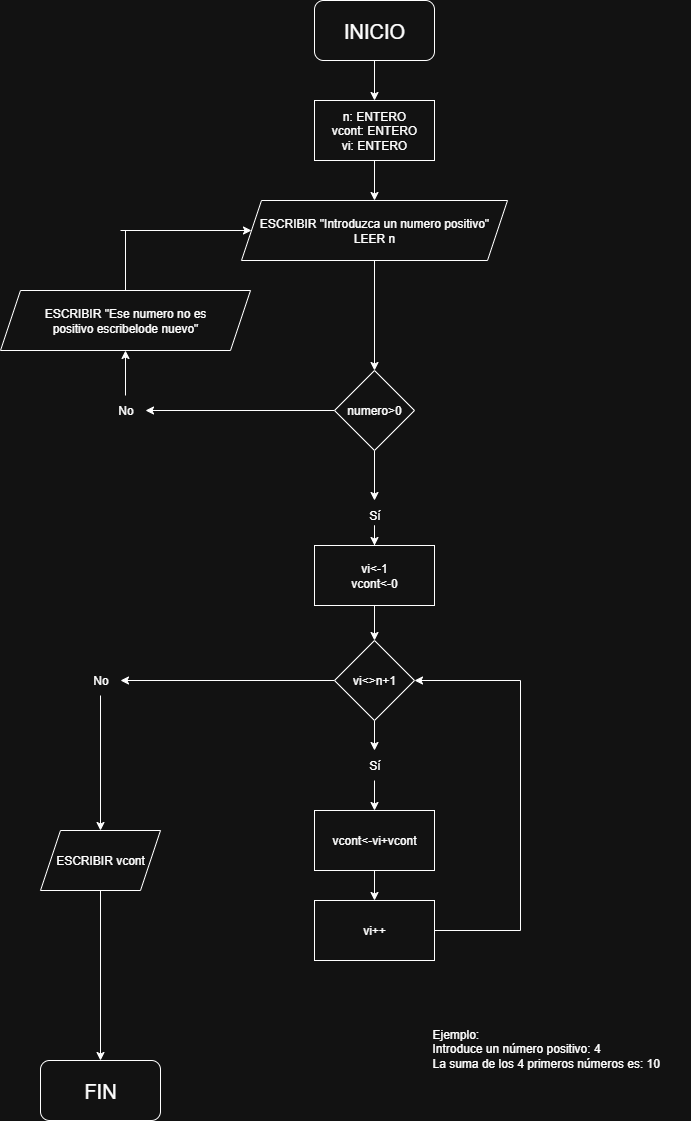

The diagram above was exported from draw.io. Its source (the exported page's mxGraphModel, read from the mxfile embedded in the PNG):
<mxGraphModel dx="872" dy="537" grid="0" gridSize="10" guides="1" tooltips="1" connect="1" arrows="1" fold="1" page="1" pageScale="1" pageWidth="827" pageHeight="1169" math="0" shadow="0">
  <root>
    <mxCell id="0" />
    <mxCell id="1" parent="0" />
    <mxCell id="1pJIUG5Ht3ExStMfV2dd-3" value="" style="edgeStyle=orthogonalEdgeStyle;rounded=0;orthogonalLoop=1;jettySize=auto;html=1;" parent="1" source="1pJIUG5Ht3ExStMfV2dd-1" target="1pJIUG5Ht3ExStMfV2dd-2" edge="1">
      <mxGeometry relative="1" as="geometry" />
    </mxCell>
    <mxCell id="1pJIUG5Ht3ExStMfV2dd-1" value="&lt;font style=&quot;font-size: 20px;&quot;&gt;INICIO&lt;/font&gt;" style="rounded=1;whiteSpace=wrap;html=1;" parent="1" vertex="1">
      <mxGeometry x="354" y="10" width="120" height="60" as="geometry" />
    </mxCell>
    <mxCell id="1pJIUG5Ht3ExStMfV2dd-6" value="" style="edgeStyle=orthogonalEdgeStyle;rounded=0;orthogonalLoop=1;jettySize=auto;html=1;" parent="1" source="1pJIUG5Ht3ExStMfV2dd-2" target="1pJIUG5Ht3ExStMfV2dd-5" edge="1">
      <mxGeometry relative="1" as="geometry" />
    </mxCell>
    <mxCell id="1pJIUG5Ht3ExStMfV2dd-2" value="n: ENTERO&lt;div&gt;vcont: ENTERO&lt;/div&gt;&lt;div&gt;vi: ENTERO&lt;/div&gt;" style="rounded=0;whiteSpace=wrap;html=1;" parent="1" vertex="1">
      <mxGeometry x="354" y="110" width="120" height="60" as="geometry" />
    </mxCell>
    <mxCell id="1pJIUG5Ht3ExStMfV2dd-8" value="" style="edgeStyle=orthogonalEdgeStyle;rounded=0;orthogonalLoop=1;jettySize=auto;html=1;" parent="1" source="1pJIUG5Ht3ExStMfV2dd-5" target="1pJIUG5Ht3ExStMfV2dd-7" edge="1">
      <mxGeometry relative="1" as="geometry" />
    </mxCell>
    <mxCell id="1pJIUG5Ht3ExStMfV2dd-5" value="ESCRIBIR &quot;Introduzca un numero positivo&quot;&lt;div&gt;LEER n&lt;/div&gt;" style="shape=parallelogram;perimeter=parallelogramPerimeter;whiteSpace=wrap;html=1;fixedSize=1;" parent="1" vertex="1">
      <mxGeometry x="281" y="210" width="266" height="60" as="geometry" />
    </mxCell>
    <mxCell id="1pJIUG5Ht3ExStMfV2dd-11" value="" style="edgeStyle=orthogonalEdgeStyle;rounded=0;orthogonalLoop=1;jettySize=auto;html=1;" parent="1" source="1pJIUG5Ht3ExStMfV2dd-7" target="1pJIUG5Ht3ExStMfV2dd-10" edge="1">
      <mxGeometry relative="1" as="geometry" />
    </mxCell>
    <mxCell id="1pJIUG5Ht3ExStMfV2dd-17" value="" style="edgeStyle=orthogonalEdgeStyle;rounded=0;orthogonalLoop=1;jettySize=auto;html=1;" parent="1" source="1pJIUG5Ht3ExStMfV2dd-7" target="1pJIUG5Ht3ExStMfV2dd-16" edge="1">
      <mxGeometry relative="1" as="geometry" />
    </mxCell>
    <mxCell id="1pJIUG5Ht3ExStMfV2dd-7" value="numero&amp;gt;0" style="rhombus;whiteSpace=wrap;html=1;" parent="1" vertex="1">
      <mxGeometry x="374" y="380" width="80" height="80" as="geometry" />
    </mxCell>
    <mxCell id="1pJIUG5Ht3ExStMfV2dd-9" value="ESCRIBIR &quot;Ese numero no es&lt;div&gt;positivo&amp;nbsp;&lt;span style=&quot;background-color: transparent; color: light-dark(rgb(0, 0, 0), rgb(255, 255, 255));&quot;&gt;escribelode nuevo&quot;&lt;/span&gt;&lt;/div&gt;" style="shape=parallelogram;perimeter=parallelogramPerimeter;whiteSpace=wrap;html=1;fixedSize=1;" parent="1" vertex="1">
      <mxGeometry x="40" y="300" width="250" height="60" as="geometry" />
    </mxCell>
    <mxCell id="1pJIUG5Ht3ExStMfV2dd-10" value="No" style="text;html=1;align=center;verticalAlign=middle;resizable=0;points=[];autosize=1;strokeColor=none;fillColor=none;" parent="1" vertex="1">
      <mxGeometry x="145" y="405" width="40" height="30" as="geometry" />
    </mxCell>
    <mxCell id="1pJIUG5Ht3ExStMfV2dd-12" value="" style="endArrow=classic;html=1;rounded=0;exitX=0.5;exitY=0;exitDx=0;exitDy=0;exitPerimeter=0;entryX=0.5;entryY=1;entryDx=0;entryDy=0;" parent="1" source="1pJIUG5Ht3ExStMfV2dd-10" target="1pJIUG5Ht3ExStMfV2dd-9" edge="1">
      <mxGeometry width="50" height="50" relative="1" as="geometry">
        <mxPoint x="390" y="400" as="sourcePoint" />
        <mxPoint x="440" y="350" as="targetPoint" />
      </mxGeometry>
    </mxCell>
    <mxCell id="1pJIUG5Ht3ExStMfV2dd-13" value="" style="endArrow=none;html=1;rounded=0;exitX=0.5;exitY=0;exitDx=0;exitDy=0;" parent="1" source="1pJIUG5Ht3ExStMfV2dd-9" edge="1">
      <mxGeometry width="50" height="50" relative="1" as="geometry">
        <mxPoint x="390" y="400" as="sourcePoint" />
        <mxPoint x="165" y="240" as="targetPoint" />
      </mxGeometry>
    </mxCell>
    <mxCell id="1pJIUG5Ht3ExStMfV2dd-14" value="" style="endArrow=classic;html=1;rounded=0;entryX=0;entryY=0.5;entryDx=0;entryDy=0;" parent="1" target="1pJIUG5Ht3ExStMfV2dd-5" edge="1">
      <mxGeometry width="50" height="50" relative="1" as="geometry">
        <mxPoint x="160" y="240" as="sourcePoint" />
        <mxPoint x="440" y="350" as="targetPoint" />
      </mxGeometry>
    </mxCell>
    <mxCell id="1pJIUG5Ht3ExStMfV2dd-23" value="" style="edgeStyle=orthogonalEdgeStyle;rounded=0;orthogonalLoop=1;jettySize=auto;html=1;" parent="1" source="1pJIUG5Ht3ExStMfV2dd-16" target="1pJIUG5Ht3ExStMfV2dd-22" edge="1">
      <mxGeometry relative="1" as="geometry" />
    </mxCell>
    <mxCell id="1pJIUG5Ht3ExStMfV2dd-16" value="Sí" style="text;html=1;align=center;verticalAlign=middle;resizable=0;points=[];autosize=1;strokeColor=none;fillColor=none;" parent="1" vertex="1">
      <mxGeometry x="399" y="510" width="30" height="30" as="geometry" />
    </mxCell>
    <mxCell id="1pJIUG5Ht3ExStMfV2dd-28" value="" style="edgeStyle=orthogonalEdgeStyle;rounded=0;orthogonalLoop=1;jettySize=auto;html=1;" parent="1" source="1pJIUG5Ht3ExStMfV2dd-20" target="1pJIUG5Ht3ExStMfV2dd-26" edge="1">
      <mxGeometry relative="1" as="geometry" />
    </mxCell>
    <mxCell id="1pJIUG5Ht3ExStMfV2dd-31" value="" style="edgeStyle=orthogonalEdgeStyle;rounded=0;orthogonalLoop=1;jettySize=auto;html=1;" parent="1" source="1pJIUG5Ht3ExStMfV2dd-20" target="1pJIUG5Ht3ExStMfV2dd-30" edge="1">
      <mxGeometry relative="1" as="geometry" />
    </mxCell>
    <mxCell id="1pJIUG5Ht3ExStMfV2dd-20" value="vi&amp;lt;&amp;gt;n+1" style="rhombus;whiteSpace=wrap;html=1;" parent="1" vertex="1">
      <mxGeometry x="374" y="650" width="80" height="80" as="geometry" />
    </mxCell>
    <mxCell id="1pJIUG5Ht3ExStMfV2dd-24" value="" style="edgeStyle=orthogonalEdgeStyle;rounded=0;orthogonalLoop=1;jettySize=auto;html=1;" parent="1" source="1pJIUG5Ht3ExStMfV2dd-22" target="1pJIUG5Ht3ExStMfV2dd-20" edge="1">
      <mxGeometry relative="1" as="geometry" />
    </mxCell>
    <mxCell id="1pJIUG5Ht3ExStMfV2dd-22" value="vi&amp;lt;-1&lt;div&gt;vcont&amp;lt;-0&lt;/div&gt;" style="rounded=0;whiteSpace=wrap;html=1;" parent="1" vertex="1">
      <mxGeometry x="354" y="555" width="120" height="60" as="geometry" />
    </mxCell>
    <mxCell id="1pJIUG5Ht3ExStMfV2dd-35" value="" style="edgeStyle=orthogonalEdgeStyle;rounded=0;orthogonalLoop=1;jettySize=auto;html=1;" parent="1" source="1pJIUG5Ht3ExStMfV2dd-26" target="1pJIUG5Ht3ExStMfV2dd-29" edge="1">
      <mxGeometry relative="1" as="geometry" />
    </mxCell>
    <mxCell id="1pJIUG5Ht3ExStMfV2dd-26" value="Sí" style="text;html=1;align=center;verticalAlign=middle;resizable=0;points=[];autosize=1;strokeColor=none;fillColor=none;" parent="1" vertex="1">
      <mxGeometry x="399" y="760" width="30" height="30" as="geometry" />
    </mxCell>
    <mxCell id="1pJIUG5Ht3ExStMfV2dd-36" value="" style="edgeStyle=orthogonalEdgeStyle;rounded=0;orthogonalLoop=1;jettySize=auto;html=1;" parent="1" source="1pJIUG5Ht3ExStMfV2dd-29" target="1pJIUG5Ht3ExStMfV2dd-34" edge="1">
      <mxGeometry relative="1" as="geometry" />
    </mxCell>
    <mxCell id="1pJIUG5Ht3ExStMfV2dd-29" value="vcont&amp;lt;-vi+vcont" style="rounded=0;whiteSpace=wrap;html=1;" parent="1" vertex="1">
      <mxGeometry x="354" y="820" width="120" height="60" as="geometry" />
    </mxCell>
    <mxCell id="1pJIUG5Ht3ExStMfV2dd-38" value="" style="edgeStyle=orthogonalEdgeStyle;rounded=0;orthogonalLoop=1;jettySize=auto;html=1;" parent="1" source="1pJIUG5Ht3ExStMfV2dd-30" target="1pJIUG5Ht3ExStMfV2dd-37" edge="1">
      <mxGeometry relative="1" as="geometry" />
    </mxCell>
    <mxCell id="1pJIUG5Ht3ExStMfV2dd-30" value="No" style="text;html=1;align=center;verticalAlign=middle;resizable=0;points=[];autosize=1;strokeColor=none;fillColor=none;" parent="1" vertex="1">
      <mxGeometry x="120" y="675" width="40" height="30" as="geometry" />
    </mxCell>
    <mxCell id="1pJIUG5Ht3ExStMfV2dd-32" value="&lt;font style=&quot;font-size: 20px;&quot;&gt;FIN&lt;/font&gt;" style="rounded=1;whiteSpace=wrap;html=1;" parent="1" vertex="1">
      <mxGeometry x="80" y="1070" width="120" height="60" as="geometry" />
    </mxCell>
    <mxCell id="1pJIUG5Ht3ExStMfV2dd-34" value="vi++" style="rounded=0;whiteSpace=wrap;html=1;" parent="1" vertex="1">
      <mxGeometry x="354" y="910" width="120" height="60" as="geometry" />
    </mxCell>
    <mxCell id="1pJIUG5Ht3ExStMfV2dd-39" value="" style="edgeStyle=orthogonalEdgeStyle;rounded=0;orthogonalLoop=1;jettySize=auto;html=1;" parent="1" source="1pJIUG5Ht3ExStMfV2dd-37" target="1pJIUG5Ht3ExStMfV2dd-32" edge="1">
      <mxGeometry relative="1" as="geometry" />
    </mxCell>
    <mxCell id="1pJIUG5Ht3ExStMfV2dd-37" value="ESCRIBIR vcont" style="shape=parallelogram;perimeter=parallelogramPerimeter;whiteSpace=wrap;html=1;fixedSize=1;" parent="1" vertex="1">
      <mxGeometry x="80" y="840" width="120" height="60" as="geometry" />
    </mxCell>
    <mxCell id="1pJIUG5Ht3ExStMfV2dd-40" value="" style="endArrow=classic;html=1;rounded=0;entryX=1;entryY=0.5;entryDx=0;entryDy=0;" parent="1" target="1pJIUG5Ht3ExStMfV2dd-20" edge="1">
      <mxGeometry width="50" height="50" relative="1" as="geometry">
        <mxPoint x="560" y="690" as="sourcePoint" />
        <mxPoint x="560" y="665" as="targetPoint" />
      </mxGeometry>
    </mxCell>
    <mxCell id="1pJIUG5Ht3ExStMfV2dd-41" value="" style="endArrow=none;html=1;rounded=0;entryX=1;entryY=0.5;entryDx=0;entryDy=0;" parent="1" target="1pJIUG5Ht3ExStMfV2dd-34" edge="1">
      <mxGeometry width="50" height="50" relative="1" as="geometry">
        <mxPoint x="560" y="940" as="sourcePoint" />
        <mxPoint x="440" y="850" as="targetPoint" />
      </mxGeometry>
    </mxCell>
    <mxCell id="1pJIUG5Ht3ExStMfV2dd-42" value="" style="endArrow=none;html=1;rounded=0;" parent="1" edge="1">
      <mxGeometry width="50" height="50" relative="1" as="geometry">
        <mxPoint x="560" y="940" as="sourcePoint" />
        <mxPoint x="560" y="690" as="targetPoint" />
      </mxGeometry>
    </mxCell>
    <mxCell id="1pJIUG5Ht3ExStMfV2dd-43" value="Ejemplo:&#10;Introduce un número positivo: 4&#10;La suma de los 4 primeros números es: 10" style="text;whiteSpace=wrap;" parent="1" vertex="1">
      <mxGeometry x="470" y="1030" width="260" height="70" as="geometry" />
    </mxCell>
  </root>
</mxGraphModel>